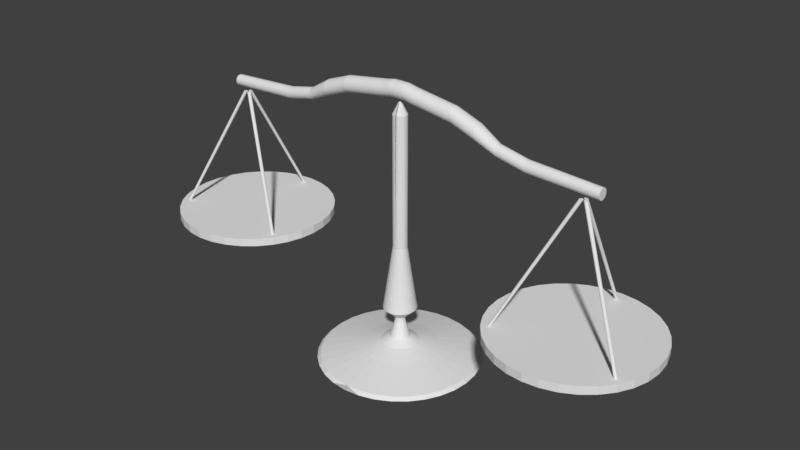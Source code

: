 # Source: balanceScale_pretty3.blend  (saved by Blender 2.78.0; exported with 4.5.12 LTS)
import bpy
from mathutils import Matrix  # noqa: F401  (used for matrix-valued properties, if any)

bpy.ops.wm.read_factory_settings(use_empty=True)
scene = bpy.context.scene
scene.name = 'Scene'

# ---- collections
col_collection_1 = bpy.data.collections.new('Collection 1'); scene.collection.children.link(col_collection_1)

# ---- world
world_world = bpy.data.worlds.new('World'); scene.world = world_world
world_world.color = (0.05088, 0.05088, 0.05088)
world_world.use_sun_shadow = False
world_world.sun_shadow_jitter_overblur = 0.0
world_world.cycles.sampling_method = 'MANUAL'

# ---- meshes
me_cylinder_010 = bpy.data.meshes.new('Cylinder.010')
me_cylinder_010.from_pydata([(-38.02, -21.55, -1.0), (-1.396, 0.4003, 1.136), (-37.82, -21.56, -1.0), (-1.156, 0.3767, 1.136), (-37.64, -21.62, -1.0), (-0.9259, 0.3068, 1.136), (-37.46, -21.71, -1.0), (-0.7136, 0.1933, 1.136), (-37.31, -21.84, -1.0), (-0.5275, 0.04059, 1.136), (-37.19, -21.99, -1.0), (-0.3748, -0.1455, 1.136), (-37.09, -22.16, -1.0), (-0.2613, -0.3578, 1.136), (-37.04, -22.35, -1.0), (-0.1914, -0.5882, 1.136), (-37.02, -22.55, -1.0), (-0.1678, -0.8278, 1.136), (-37.04, -22.74, -1.0), (-0.1914, -1.067, 1.136), (-37.09, -22.93, -1.0), (-0.2613, -1.298, 1.136), (-37.19, -23.1, -1.0), (-0.3748, -1.51, 1.136), (-37.31, -23.25, -1.0), (-0.5275, -1.696, 1.136), (-37.46, -23.38, -1.0), (-0.7136, -1.849, 1.136), (-37.64, -23.47, -1.0), (-0.9259, -1.962, 1.136), (-37.82, -23.53, -1.0), (-1.156, -2.032, 1.136), (-38.02, -23.55, -1.0), (-1.396, -2.056, 1.136), (-38.21, -23.53, -1.0), (-1.635, -2.032, 1.136), (-38.4, -23.47, -1.0), (-1.866, -1.962, 1.136), (-38.57, -23.38, -1.0), (-2.078, -1.849, 1.136), (-38.73, -23.25, -1.0), (-2.264, -1.696, 1.136), (-38.85, -23.1, -1.0), (-2.417, -1.51, 1.136), (-38.94, -22.93, -1.0), (-2.53, -1.298, 1.136), (-39.0, -22.74, -1.0), (-2.6, -1.067, 1.136), (-39.02, -22.55, -1.0), (-2.624, -0.8278, 1.136), (-39.0, -22.35, -1.0), (-2.6, -0.5882, 1.136), (-38.94, -22.16, -1.0), (-2.53, -0.3578, 1.136), (-38.85, -21.99, -1.0), (-2.417, -0.1455, 1.136), (-38.73, -21.84, -1.0), (-2.264, 0.04059, 1.136), (-38.57, -21.71, -1.0), (-2.078, 0.1933, 1.136), (-38.4, -21.62, -1.0), (-1.866, 0.3068, 1.136), (-38.21, -21.56, -1.0), (-1.635, 0.3767, 1.136), (38.34, -21.55, -1.0), (1.408, 0.3547, 1.136), (38.53, -21.56, -1.0), (1.638, 0.332, 1.136), (38.72, -21.62, -1.0), (1.86, 0.2647, 1.136), (38.89, -21.71, -1.0), (2.065, 0.1554, 1.136), (39.05, -21.84, -1.0), (2.244, 0.008367, 1.136), (39.17, -21.99, -1.0), (2.391, -0.1708, 1.136), (39.26, -22.16, -1.0), (2.5, -0.3753, 1.136), (39.32, -22.35, -1.0), (2.567, -0.5971, 1.136), (39.34, -22.55, -1.0), (2.59, -0.8278, 1.136), (39.32, -22.74, -1.0), (2.567, -1.058, 1.136), (39.26, -22.93, -1.0), (2.5, -1.28, 1.136), (39.17, -23.1, -1.0), (2.391, -1.485, 1.136), (39.05, -23.25, -1.0), (2.244, -1.664, 1.136), (38.89, -23.38, -1.0), (2.065, -1.811, 1.136), (38.72, -23.47, -1.0), (1.86, -1.92, 1.136), (38.53, -23.53, -1.0), (1.638, -1.988, 1.136), (38.34, -23.55, -1.0), (1.408, -2.01, 1.136), (38.14, -23.53, -1.0), (1.177, -1.988, 1.136), (37.96, -23.47, -1.0), (0.9551, -1.92, 1.136), (37.78, -23.38, -1.0), (0.7507, -1.811, 1.136), (37.63, -23.25, -1.0), (0.5715, -1.664, 1.136), (37.51, -23.1, -1.0), (0.4244, -1.485, 1.136), (37.41, -22.93, -1.0), (0.3151, -1.28, 1.136), (37.36, -22.74, -1.0), (0.2478, -1.058, 1.136), (37.34, -22.55, -1.0), (0.2251, -0.8278, 1.136), (37.36, -22.35, -1.0), (0.2479, -0.5971, 1.136), (37.41, -22.16, -1.0), (0.3151, -0.3753, 1.136), (37.51, -21.99, -1.0), (0.4244, -0.1708, 1.136), (37.63, -21.84, -1.0), (0.5715, 0.00837, 1.136), (37.78, -21.71, -1.0), (0.7507, 0.1554, 1.136), (37.96, -21.62, -1.0), (0.9551, 0.2647, 1.136), (38.14, -21.56, -1.0), (1.177, 0.332, 1.136), (-0.3205, 46.09, -1.0), (-0.0118, 2.771, 1.136), (-0.1254, 46.07, -1.0), (0.2057, 2.749, 1.136), (0.06221, 46.01, -1.0), (0.4149, 2.686, 1.136), (0.2351, 45.92, -1.0), (0.6077, 2.583, 1.136), (0.3866, 45.8, -1.0), (0.7767, 2.444, 1.136), (0.511, 45.65, -1.0), (0.9154, 2.275, 1.136), (0.6034, 45.47, -1.0), (1.018, 2.082, 1.136), (0.6603, 45.29, -1.0), (1.082, 1.873, 1.136), (0.6795, 45.09, -1.0), (1.103, 1.656, 1.136), (0.6603, 44.9, -1.0), (1.082, 1.438, 1.136), (0.6034, 44.71, -1.0), (1.018, 1.229, 1.136), (0.511, 44.54, -1.0), (0.9154, 1.036, 1.136), (0.3866, 44.38, -1.0), (0.7767, 0.8671, 1.136), (0.2351, 44.26, -1.0), (0.6077, 0.7284, 1.136), (0.06221, 44.17, -1.0), (0.4149, 0.6253, 1.136), (-0.1254, 44.11, -1.0), (0.2057, 0.5619, 1.136), (-0.3205, 44.09, -1.0), (-0.0118, 0.5405, 1.136), (-0.5156, 44.11, -1.0), (-0.2293, 0.5619, 1.136), (-0.7032, 44.17, -1.0), (-0.4385, 0.6253, 1.136), (-0.876, 44.26, -1.0), (-0.6313, 0.7284, 1.136), (-1.028, 44.38, -1.0), (-0.8003, 0.8671, 1.136), (-1.152, 44.54, -1.0), (-0.9389, 1.036, 1.136), (-1.244, 44.71, -1.0), (-1.042, 1.229, 1.136), (-1.301, 44.9, -1.0), (-1.105, 1.438, 1.136), (-1.32, 45.09, -1.0), (-1.127, 1.656, 1.136), (-1.301, 45.29, -1.0), (-1.105, 1.873, 1.136), (-1.244, 45.47, -1.0), (-1.042, 2.082, 1.136), (-1.152, 45.65, -1.0), (-0.9389, 2.275, 1.136), (-1.028, 45.8, -1.0), (-0.8003, 2.444, 1.136), (-0.876, 45.92, -1.0), (-0.6313, 2.583, 1.136), (-0.7032, 46.01, -1.0), (-0.4385, 2.686, 1.136), (-0.5156, 46.07, -1.0), (-0.2293, 2.749, 1.136)], [], [(0, 1, 3, 2), (2, 3, 5, 4), (4, 5, 7, 6), (6, 7, 9, 8), (8, 9, 11, 10), (10, 11, 13, 12), (12, 13, 15, 14), (14, 15, 17, 16), (16, 17, 19, 18), (18, 19, 21, 20), (20, 21, 23, 22), (22, 23, 25, 24), (24, 25, 27, 26), (26, 27, 29, 28), (28, 29, 31, 30), (30, 31, 33, 32), (32, 33, 35, 34), (34, 35, 37, 36), (36, 37, 39, 38), (38, 39, 41, 40), (40, 41, 43, 42), (42, 43, 45, 44), (44, 45, 47, 46), (46, 47, 49, 48), (48, 49, 51, 50), (50, 51, 53, 52), (52, 53, 55, 54), (54, 55, 57, 56), (56, 57, 59, 58), (58, 59, 61, 60), (3, 1, 63, 61, 59, 57, 55, 53, 51, 49, 47, 45, 43, 41, 39, 37, 35, 33, 31, 29, 27, 25, 23, 21, 19, 17, 15, 13, 11, 9, 7, 5), (60, 61, 63, 62), (62, 63, 1, 0), (0, 2, 4, 6, 8, 10, 12, 14, 16, 18, 20, 22, 24, 26, 28, 30, 32, 34, 36, 38, 40, 42, 44, 46, 48, 50, 52, 54, 56, 58, 60, 62), (64, 65, 67, 66), (66, 67, 69, 68), (68, 69, 71, 70), (70, 71, 73, 72), (72, 73, 75, 74), (74, 75, 77, 76), (76, 77, 79, 78), (78, 79, 81, 80), (80, 81, 83, 82), (82, 83, 85, 84), (84, 85, 87, 86), (86, 87, 89, 88), (88, 89, 91, 90), (90, 91, 93, 92), (92, 93, 95, 94), (94, 95, 97, 96), (96, 97, 99, 98), (98, 99, 101, 100), (100, 101, 103, 102), (102, 103, 105, 104), (104, 105, 107, 106), (106, 107, 109, 108), (108, 109, 111, 110), (110, 111, 113, 112), (112, 113, 115, 114), (114, 115, 117, 116), (116, 117, 119, 118), (118, 119, 121, 120), (120, 121, 123, 122), (122, 123, 125, 124), (67, 65, 127, 125, 123, 121, 119, 117, 115, 113, 111, 109, 107, 105, 103, 101, 99, 97, 95, 93, 91, 89, 87, 85, 83, 81, 79, 77, 75, 73, 71, 69), (124, 125, 127, 126), (126, 127, 65, 64), (64, 66, 68, 70, 72, 74, 76, 78, 80, 82, 84, 86, 88, 90, 92, 94, 96, 98, 100, 102, 104, 106, 108, 110, 112, 114, 116, 118, 120, 122, 124, 126), (128, 129, 131, 130), (130, 131, 133, 132), (132, 133, 135, 134), (134, 135, 137, 136), (136, 137, 139, 138), (138, 139, 141, 140), (140, 141, 143, 142), (142, 143, 145, 144), (144, 145, 147, 146), (146, 147, 149, 148), (148, 149, 151, 150), (150, 151, 153, 152), (152, 153, 155, 154), (154, 155, 157, 156), (156, 157, 159, 158), (158, 159, 161, 160), (160, 161, 163, 162), (162, 163, 165, 164), (164, 165, 167, 166), (166, 167, 169, 168), (168, 169, 171, 170), (170, 171, 173, 172), (172, 173, 175, 174), (174, 175, 177, 176), (176, 177, 179, 178), (178, 179, 181, 180), (180, 181, 183, 182), (182, 183, 185, 184), (184, 185, 187, 186), (186, 187, 189, 188), (131, 129, 191, 189, 187, 185, 183, 181, 179, 177, 175, 173, 171, 169, 167, 165, 163, 161, 159, 157, 155, 153, 151, 149, 147, 145, 143, 141, 139, 137, 135, 133), (188, 189, 191, 190), (190, 191, 129, 128), (128, 130, 132, 134, 136, 138, 140, 142, 144, 146, 148, 150, 152, 154, 156, 158, 160, 162, 164, 166, 168, 170, 172, 174, 176, 178, 180, 182, 184, 186, 188, 190)])
me_cylinder_010.use_remesh_preserve_volume = False
me_cylinder_010.use_remesh_preserve_attributes = False
me_cylinder_010.use_mirror_vertex_groups = False
me_cylinder_010.update()
me_cylinder_011 = bpy.data.meshes.new('Cylinder.011')
me_cylinder_011.from_pydata([(0.0, 1.0, -1.0), (0.0, 1.0, 1.0), (0.1951, 0.9808, -1.0), (0.1951, 0.9808, 1.0), (0.3827, 0.9239, -1.0), (0.3827, 0.9239, 1.0), (0.5556, 0.8315, -1.0), (0.5556, 0.8315, 1.0), (0.7071, 0.7071, -1.0), (0.7071, 0.7071, 1.0), (0.8315, 0.5556, -1.0), (0.8315, 0.5556, 1.0), (0.9239, 0.3827, -1.0), (0.9239, 0.3827, 1.0), (0.9808, 0.1951, -1.0), (0.9808, 0.1951, 1.0), (1.0, 7.55e-08, -1.0), (1.0, 7.55e-08, 1.0), (0.9808, -0.1951, -1.0), (0.9808, -0.1951, 1.0), (0.9239, -0.3827, -1.0), (0.9239, -0.3827, 1.0), (0.8315, -0.5556, -1.0), (0.8315, -0.5556, 1.0), (0.7071, -0.7071, -1.0), (0.7071, -0.7071, 1.0), (0.5556, -0.8315, -1.0), (0.5556, -0.8315, 1.0), (0.3827, -0.9239, -1.0), (0.3827, -0.9239, 1.0), (0.1951, -0.9808, -1.0), (0.1951, -0.9808, 1.0), (-3.258e-07, -1.0, -1.0), (-3.258e-07, -1.0, 1.0), (-0.1951, -0.9808, -1.0), (-0.1951, -0.9808, 1.0), (-0.3827, -0.9239, -1.0), (-0.3827, -0.9239, 1.0), (-0.5556, -0.8315, -1.0), (-0.5556, -0.8315, 1.0), (-0.7071, -0.7071, -1.0), (-0.7071, -0.7071, 1.0), (-0.8315, -0.5556, -1.0), (-0.8315, -0.5556, 1.0), (-0.9239, -0.3827, -1.0), (-0.9239, -0.3827, 1.0), (-0.9808, -0.1951, -1.0), (-0.9808, -0.1951, 1.0), (-1.0, 9.656e-07, -1.0), (-1.0, 9.656e-07, 1.0), (-0.9808, 0.1951, -1.0), (-0.9808, 0.1951, 1.0), (-0.9239, 0.3827, -1.0), (-0.9239, 0.3827, 1.0), (-0.8315, 0.5556, -1.0), (-0.8315, 0.5556, 1.0), (-0.7071, 0.7071, -1.0), (-0.7071, 0.7071, 1.0), (-0.5556, 0.8315, -1.0), (-0.5556, 0.8315, 1.0), (-0.3827, 0.9239, -1.0), (-0.3827, 0.9239, 1.0), (-0.1951, 0.9808, -1.0), (-0.1951, 0.9808, 1.0)], [], [(0, 1, 3, 2), (2, 3, 5, 4), (4, 5, 7, 6), (6, 7, 9, 8), (8, 9, 11, 10), (10, 11, 13, 12), (12, 13, 15, 14), (14, 15, 17, 16), (16, 17, 19, 18), (18, 19, 21, 20), (20, 21, 23, 22), (22, 23, 25, 24), (24, 25, 27, 26), (26, 27, 29, 28), (28, 29, 31, 30), (30, 31, 33, 32), (32, 33, 35, 34), (34, 35, 37, 36), (36, 37, 39, 38), (38, 39, 41, 40), (40, 41, 43, 42), (42, 43, 45, 44), (44, 45, 47, 46), (46, 47, 49, 48), (48, 49, 51, 50), (50, 51, 53, 52), (52, 53, 55, 54), (54, 55, 57, 56), (56, 57, 59, 58), (58, 59, 61, 60), (3, 1, 63, 61, 59, 57, 55, 53, 51, 49, 47, 45, 43, 41, 39, 37, 35, 33, 31, 29, 27, 25, 23, 21, 19, 17, 15, 13, 11, 9, 7, 5), (60, 61, 63, 62), (62, 63, 1, 0), (0, 2, 4, 6, 8, 10, 12, 14, 16, 18, 20, 22, 24, 26, 28, 30, 32, 34, 36, 38, 40, 42, 44, 46, 48, 50, 52, 54, 56, 58, 60, 62)])
me_cylinder_011.use_remesh_preserve_volume = False
me_cylinder_011.use_remesh_preserve_attributes = False
me_cylinder_011.use_mirror_vertex_groups = False
me_cylinder_011.update()
me_cylinder_007 = bpy.data.meshes.new('Cylinder.007')
me_cylinder_007.from_pydata([(-38.02, -21.55, -1.0), (-1.396, 0.4003, 1.136), (-37.82, -21.56, -1.0), (-1.156, 0.3767, 1.136), (-37.64, -21.62, -1.0), (-0.9259, 0.3068, 1.136), (-37.46, -21.71, -1.0), (-0.7136, 0.1933, 1.136), (-37.31, -21.84, -1.0), (-0.5275, 0.04059, 1.136), (-37.19, -21.99, -1.0), (-0.3748, -0.1455, 1.136), (-37.09, -22.16, -1.0), (-0.2613, -0.3578, 1.136), (-37.04, -22.35, -1.0), (-0.1914, -0.5882, 1.136), (-37.02, -22.55, -1.0), (-0.1678, -0.8278, 1.136), (-37.04, -22.74, -1.0), (-0.1914, -1.067, 1.136), (-37.09, -22.93, -1.0), (-0.2613, -1.298, 1.136), (-37.19, -23.1, -1.0), (-0.3748, -1.51, 1.136), (-37.31, -23.25, -1.0), (-0.5275, -1.696, 1.136), (-37.46, -23.38, -1.0), (-0.7136, -1.849, 1.136), (-37.64, -23.47, -1.0), (-0.9259, -1.962, 1.136), (-37.82, -23.53, -1.0), (-1.156, -2.032, 1.136), (-38.02, -23.55, -1.0), (-1.396, -2.056, 1.136), (-38.21, -23.53, -1.0), (-1.635, -2.032, 1.136), (-38.4, -23.47, -1.0), (-1.866, -1.962, 1.136), (-38.57, -23.38, -1.0), (-2.078, -1.849, 1.136), (-38.73, -23.25, -1.0), (-2.264, -1.696, 1.136), (-38.85, -23.1, -1.0), (-2.417, -1.51, 1.136), (-38.94, -22.93, -1.0), (-2.53, -1.298, 1.136), (-39.0, -22.74, -1.0), (-2.6, -1.067, 1.136), (-39.02, -22.55, -1.0), (-2.624, -0.8278, 1.136), (-39.0, -22.35, -1.0), (-2.6, -0.5882, 1.136), (-38.94, -22.16, -1.0), (-2.53, -0.3578, 1.136), (-38.85, -21.99, -1.0), (-2.417, -0.1455, 1.136), (-38.73, -21.84, -1.0), (-2.264, 0.04059, 1.136), (-38.57, -21.71, -1.0), (-2.078, 0.1933, 1.136), (-38.4, -21.62, -1.0), (-1.866, 0.3068, 1.136), (-38.21, -21.56, -1.0), (-1.635, 0.3767, 1.136), (38.34, -21.55, -1.0), (1.408, 0.3547, 1.136), (38.53, -21.56, -1.0), (1.638, 0.332, 1.136), (38.72, -21.62, -1.0), (1.86, 0.2647, 1.136), (38.89, -21.71, -1.0), (2.065, 0.1554, 1.136), (39.05, -21.84, -1.0), (2.244, 0.008367, 1.136), (39.17, -21.99, -1.0), (2.391, -0.1708, 1.136), (39.26, -22.16, -1.0), (2.5, -0.3753, 1.136), (39.32, -22.35, -1.0), (2.567, -0.5971, 1.136), (39.34, -22.55, -1.0), (2.59, -0.8278, 1.136), (39.32, -22.74, -1.0), (2.567, -1.058, 1.136), (39.26, -22.93, -1.0), (2.5, -1.28, 1.136), (39.17, -23.1, -1.0), (2.391, -1.485, 1.136), (39.05, -23.25, -1.0), (2.244, -1.664, 1.136), (38.89, -23.38, -1.0), (2.065, -1.811, 1.136), (38.72, -23.47, -1.0), (1.86, -1.92, 1.136), (38.53, -23.53, -1.0), (1.638, -1.988, 1.136), (38.34, -23.55, -1.0), (1.408, -2.01, 1.136), (38.14, -23.53, -1.0), (1.177, -1.988, 1.136), (37.96, -23.47, -1.0), (0.9551, -1.92, 1.136), (37.78, -23.38, -1.0), (0.7507, -1.811, 1.136), (37.63, -23.25, -1.0), (0.5715, -1.664, 1.136), (37.51, -23.1, -1.0), (0.4244, -1.485, 1.136), (37.41, -22.93, -1.0), (0.3151, -1.28, 1.136), (37.36, -22.74, -1.0), (0.2478, -1.058, 1.136), (37.34, -22.55, -1.0), (0.2251, -0.8278, 1.136), (37.36, -22.35, -1.0), (0.2479, -0.5971, 1.136), (37.41, -22.16, -1.0), (0.3151, -0.3753, 1.136), (37.51, -21.99, -1.0), (0.4244, -0.1708, 1.136), (37.63, -21.84, -1.0), (0.5715, 0.00837, 1.136), (37.78, -21.71, -1.0), (0.7507, 0.1554, 1.136), (37.96, -21.62, -1.0), (0.9551, 0.2647, 1.136), (38.14, -21.56, -1.0), (1.177, 0.332, 1.136), (-0.3205, 46.09, -1.0), (-0.0118, 2.771, 1.136), (-0.1254, 46.07, -1.0), (0.2057, 2.749, 1.136), (0.06221, 46.01, -1.0), (0.4149, 2.686, 1.136), (0.2351, 45.92, -1.0), (0.6077, 2.583, 1.136), (0.3866, 45.8, -1.0), (0.7767, 2.444, 1.136), (0.511, 45.65, -1.0), (0.9154, 2.275, 1.136), (0.6034, 45.47, -1.0), (1.018, 2.082, 1.136), (0.6603, 45.29, -1.0), (1.082, 1.873, 1.136), (0.6795, 45.09, -1.0), (1.103, 1.656, 1.136), (0.6603, 44.9, -1.0), (1.082, 1.438, 1.136), (0.6034, 44.71, -1.0), (1.018, 1.229, 1.136), (0.511, 44.54, -1.0), (0.9154, 1.036, 1.136), (0.3866, 44.38, -1.0), (0.7767, 0.8671, 1.136), (0.2351, 44.26, -1.0), (0.6077, 0.7284, 1.136), (0.06221, 44.17, -1.0), (0.4149, 0.6253, 1.136), (-0.1254, 44.11, -1.0), (0.2057, 0.5619, 1.136), (-0.3205, 44.09, -1.0), (-0.0118, 0.5405, 1.136), (-0.5156, 44.11, -1.0), (-0.2293, 0.5619, 1.136), (-0.7032, 44.17, -1.0), (-0.4385, 0.6253, 1.136), (-0.876, 44.26, -1.0), (-0.6313, 0.7284, 1.136), (-1.028, 44.38, -1.0), (-0.8003, 0.8671, 1.136), (-1.152, 44.54, -1.0), (-0.9389, 1.036, 1.136), (-1.244, 44.71, -1.0), (-1.042, 1.229, 1.136), (-1.301, 44.9, -1.0), (-1.105, 1.438, 1.136), (-1.32, 45.09, -1.0), (-1.127, 1.656, 1.136), (-1.301, 45.29, -1.0), (-1.105, 1.873, 1.136), (-1.244, 45.47, -1.0), (-1.042, 2.082, 1.136), (-1.152, 45.65, -1.0), (-0.9389, 2.275, 1.136), (-1.028, 45.8, -1.0), (-0.8003, 2.444, 1.136), (-0.876, 45.92, -1.0), (-0.6313, 2.583, 1.136), (-0.7032, 46.01, -1.0), (-0.4385, 2.686, 1.136), (-0.5156, 46.07, -1.0), (-0.2293, 2.749, 1.136)], [], [(0, 1, 3, 2), (2, 3, 5, 4), (4, 5, 7, 6), (6, 7, 9, 8), (8, 9, 11, 10), (10, 11, 13, 12), (12, 13, 15, 14), (14, 15, 17, 16), (16, 17, 19, 18), (18, 19, 21, 20), (20, 21, 23, 22), (22, 23, 25, 24), (24, 25, 27, 26), (26, 27, 29, 28), (28, 29, 31, 30), (30, 31, 33, 32), (32, 33, 35, 34), (34, 35, 37, 36), (36, 37, 39, 38), (38, 39, 41, 40), (40, 41, 43, 42), (42, 43, 45, 44), (44, 45, 47, 46), (46, 47, 49, 48), (48, 49, 51, 50), (50, 51, 53, 52), (52, 53, 55, 54), (54, 55, 57, 56), (56, 57, 59, 58), (58, 59, 61, 60), (3, 1, 63, 61, 59, 57, 55, 53, 51, 49, 47, 45, 43, 41, 39, 37, 35, 33, 31, 29, 27, 25, 23, 21, 19, 17, 15, 13, 11, 9, 7, 5), (60, 61, 63, 62), (62, 63, 1, 0), (0, 2, 4, 6, 8, 10, 12, 14, 16, 18, 20, 22, 24, 26, 28, 30, 32, 34, 36, 38, 40, 42, 44, 46, 48, 50, 52, 54, 56, 58, 60, 62), (64, 65, 67, 66), (66, 67, 69, 68), (68, 69, 71, 70), (70, 71, 73, 72), (72, 73, 75, 74), (74, 75, 77, 76), (76, 77, 79, 78), (78, 79, 81, 80), (80, 81, 83, 82), (82, 83, 85, 84), (84, 85, 87, 86), (86, 87, 89, 88), (88, 89, 91, 90), (90, 91, 93, 92), (92, 93, 95, 94), (94, 95, 97, 96), (96, 97, 99, 98), (98, 99, 101, 100), (100, 101, 103, 102), (102, 103, 105, 104), (104, 105, 107, 106), (106, 107, 109, 108), (108, 109, 111, 110), (110, 111, 113, 112), (112, 113, 115, 114), (114, 115, 117, 116), (116, 117, 119, 118), (118, 119, 121, 120), (120, 121, 123, 122), (122, 123, 125, 124), (67, 65, 127, 125, 123, 121, 119, 117, 115, 113, 111, 109, 107, 105, 103, 101, 99, 97, 95, 93, 91, 89, 87, 85, 83, 81, 79, 77, 75, 73, 71, 69), (124, 125, 127, 126), (126, 127, 65, 64), (64, 66, 68, 70, 72, 74, 76, 78, 80, 82, 84, 86, 88, 90, 92, 94, 96, 98, 100, 102, 104, 106, 108, 110, 112, 114, 116, 118, 120, 122, 124, 126), (128, 129, 131, 130), (130, 131, 133, 132), (132, 133, 135, 134), (134, 135, 137, 136), (136, 137, 139, 138), (138, 139, 141, 140), (140, 141, 143, 142), (142, 143, 145, 144), (144, 145, 147, 146), (146, 147, 149, 148), (148, 149, 151, 150), (150, 151, 153, 152), (152, 153, 155, 154), (154, 155, 157, 156), (156, 157, 159, 158), (158, 159, 161, 160), (160, 161, 163, 162), (162, 163, 165, 164), (164, 165, 167, 166), (166, 167, 169, 168), (168, 169, 171, 170), (170, 171, 173, 172), (172, 173, 175, 174), (174, 175, 177, 176), (176, 177, 179, 178), (178, 179, 181, 180), (180, 181, 183, 182), (182, 183, 185, 184), (184, 185, 187, 186), (186, 187, 189, 188), (131, 129, 191, 189, 187, 185, 183, 181, 179, 177, 175, 173, 171, 169, 167, 165, 163, 161, 159, 157, 155, 153, 151, 149, 147, 145, 143, 141, 139, 137, 135, 133), (188, 189, 191, 190), (190, 191, 129, 128), (128, 130, 132, 134, 136, 138, 140, 142, 144, 146, 148, 150, 152, 154, 156, 158, 160, 162, 164, 166, 168, 170, 172, 174, 176, 178, 180, 182, 184, 186, 188, 190)])
me_cylinder_007.use_remesh_preserve_volume = False
me_cylinder_007.use_remesh_preserve_attributes = False
me_cylinder_007.use_mirror_vertex_groups = False
me_cylinder_007.update()
me_cylinder_009 = bpy.data.meshes.new('Cylinder.009')
me_cylinder_009.from_pydata([(0.0, 1.0, -1.0), (0.0, 1.0, 1.0), (0.1951, 0.9808, -1.0), (0.1951, 0.9808, 1.0), (0.3827, 0.9239, -1.0), (0.3827, 0.9239, 1.0), (0.5556, 0.8315, -1.0), (0.5556, 0.8315, 1.0), (0.7071, 0.7071, -1.0), (0.7071, 0.7071, 1.0), (0.8315, 0.5556, -1.0), (0.8315, 0.5556, 1.0), (0.9239, 0.3827, -1.0), (0.9239, 0.3827, 1.0), (0.9808, 0.1951, -1.0), (0.9808, 0.1951, 1.0), (1.0, 7.55e-08, -1.0), (1.0, 7.55e-08, 1.0), (0.9808, -0.1951, -1.0), (0.9808, -0.1951, 1.0), (0.9239, -0.3827, -1.0), (0.9239, -0.3827, 1.0), (0.8315, -0.5556, -1.0), (0.8315, -0.5556, 1.0), (0.7071, -0.7071, -1.0), (0.7071, -0.7071, 1.0), (0.5556, -0.8315, -1.0), (0.5556, -0.8315, 1.0), (0.3827, -0.9239, -1.0), (0.3827, -0.9239, 1.0), (0.1951, -0.9808, -1.0), (0.1951, -0.9808, 1.0), (-3.258e-07, -1.0, -1.0), (-3.258e-07, -1.0, 1.0), (-0.1951, -0.9808, -1.0), (-0.1951, -0.9808, 1.0), (-0.3827, -0.9239, -1.0), (-0.3827, -0.9239, 1.0), (-0.5556, -0.8315, -1.0), (-0.5556, -0.8315, 1.0), (-0.7071, -0.7071, -1.0), (-0.7071, -0.7071, 1.0), (-0.8315, -0.5556, -1.0), (-0.8315, -0.5556, 1.0), (-0.9239, -0.3827, -1.0), (-0.9239, -0.3827, 1.0), (-0.9808, -0.1951, -1.0), (-0.9808, -0.1951, 1.0), (-1.0, 9.656e-07, -1.0), (-1.0, 9.656e-07, 1.0), (-0.9808, 0.1951, -1.0), (-0.9808, 0.1951, 1.0), (-0.9239, 0.3827, -1.0), (-0.9239, 0.3827, 1.0), (-0.8315, 0.5556, -1.0), (-0.8315, 0.5556, 1.0), (-0.7071, 0.7071, -1.0), (-0.7071, 0.7071, 1.0), (-0.5556, 0.8315, -1.0), (-0.5556, 0.8315, 1.0), (-0.3827, 0.9239, -1.0), (-0.3827, 0.9239, 1.0), (-0.1951, 0.9808, -1.0), (-0.1951, 0.9808, 1.0)], [], [(0, 1, 3, 2), (2, 3, 5, 4), (4, 5, 7, 6), (6, 7, 9, 8), (8, 9, 11, 10), (10, 11, 13, 12), (12, 13, 15, 14), (14, 15, 17, 16), (16, 17, 19, 18), (18, 19, 21, 20), (20, 21, 23, 22), (22, 23, 25, 24), (24, 25, 27, 26), (26, 27, 29, 28), (28, 29, 31, 30), (30, 31, 33, 32), (32, 33, 35, 34), (34, 35, 37, 36), (36, 37, 39, 38), (38, 39, 41, 40), (40, 41, 43, 42), (42, 43, 45, 44), (44, 45, 47, 46), (46, 47, 49, 48), (48, 49, 51, 50), (50, 51, 53, 52), (52, 53, 55, 54), (54, 55, 57, 56), (56, 57, 59, 58), (58, 59, 61, 60), (3, 1, 63, 61, 59, 57, 55, 53, 51, 49, 47, 45, 43, 41, 39, 37, 35, 33, 31, 29, 27, 25, 23, 21, 19, 17, 15, 13, 11, 9, 7, 5), (60, 61, 63, 62), (62, 63, 1, 0), (0, 2, 4, 6, 8, 10, 12, 14, 16, 18, 20, 22, 24, 26, 28, 30, 32, 34, 36, 38, 40, 42, 44, 46, 48, 50, 52, 54, 56, 58, 60, 62)])
me_cylinder_009.use_remesh_preserve_volume = False
me_cylinder_009.use_remesh_preserve_attributes = False
me_cylinder_009.use_mirror_vertex_groups = False
me_cylinder_009.update()
me_cone = bpy.data.meshes.new('Cone')
me_cone.from_pydata([(0.0, 1.0, -1.0), (0.1951, 0.9808, -1.0), (0.3827, 0.9239, -1.0), (0.5556, 0.8315, -1.0), (0.7071, 0.7071, -1.0), (0.8315, 0.5556, -1.0), (0.9239, 0.3827, -1.0), (0.9808, 0.1951, -1.0), (1.0, 7.55e-08, -1.0), (0.0, 0.0, 1.0), (0.9808, -0.1951, -1.0), (0.9239, -0.3827, -1.0), (0.8315, -0.5556, -1.0), (0.7071, -0.7071, -1.0), (0.5556, -0.8315, -1.0), (0.3827, -0.9239, -1.0), (0.1951, -0.9808, -1.0), (-3.258e-07, -1.0, -1.0)], [], [(0, 9, 1), (1, 9, 2), (2, 9, 3), (3, 9, 4), (4, 9, 5), (5, 9, 6), (6, 9, 7), (7, 9, 8), (8, 9, 10), (10, 9, 11), (11, 9, 12), (12, 9, 13), (13, 9, 14), (14, 9, 15), (15, 9, 16), (16, 9, 17), (0, 1, 2, 3, 4, 5, 6, 7, 8, 10, 11, 12, 13, 14, 15, 16, 17, 9)])
me_cone.use_remesh_preserve_volume = False
me_cone.use_remesh_preserve_attributes = False
me_cone.use_mirror_vertex_groups = False
me_cone.update()
me_cylinder_001 = bpy.data.meshes.new('Cylinder.001')
me_cylinder_001.from_pydata([(-0.0005574, 0.8464, -0.1026), (0.001227, 0.07259, 1.466), (0.1646, 0.8301, -0.1026), (0.01539, 0.07119, 1.466), (0.3233, 0.782, -0.1026), (0.029, 0.06706, 1.466), (0.4697, 0.7037, -0.1026), (0.04155, 0.06035, 1.466), (0.5979, 0.5985, -0.1026), (0.05255, 0.05133, 1.466), (0.7032, 0.4702, -0.1026), (0.06158, 0.04033, 1.466), (0.7814, 0.3239, -0.1026), (0.06829, 0.02778, 1.466), (0.8296, 0.1651, -0.1026), (0.07242, 0.01416, 1.466), (0.8458, 1.071e-07, -0.1026), (0.07381, 5.571e-08, 1.466), (0.8296, -0.1651, -0.1026), (0.07242, -0.01416, 1.466), (0.7814, -0.3239, -0.1026), (0.06829, -0.02778, 1.466), (0.7032, -0.4702, -0.1026), (0.06158, -0.04033, 1.466), (0.5979, -0.5985, -0.1026), (0.05255, -0.05133, 1.466), (0.4697, -0.7037, -0.1026), (0.04155, -0.06035, 1.466), (0.3233, -0.782, -0.1026), (0.029, -0.06706, 1.466), (0.1646, -0.8301, -0.1026), (0.01539, -0.07119, 1.466), (-0.0005579, -0.8464, -0.1026), (0.001227, -0.07259, 1.466), (0.001227, 0.07259, 0.6389), (0.01539, 0.07119, 0.6389), (0.029, 0.06706, 0.6389), (0.04155, 0.06035, 0.6389), (0.05255, 0.05133, 0.6389), (0.06158, 0.04033, 0.6389), (0.06829, 0.02778, 0.6389), (0.07242, 0.01416, 0.6389), (0.07381, 5.571e-08, 0.6389), (0.07242, -0.01416, 0.6389), (0.06829, -0.02778, 0.6389), (0.06158, -0.04033, 0.6389), (0.05255, -0.05133, 0.6389), (0.04155, -0.06035, 0.6389), (0.029, -0.06706, 0.6389), (0.01539, -0.07119, 0.6389), (0.001227, -0.07259, 0.6389), (0.01048, 0.05291, 0.1369), (0.0206, 0.04984, 0.1369), (0.02993, 0.04486, 0.1369), (0.0381, 0.03815, 0.1369), (0.04481, 0.02997, 0.1369), (0.0498, 0.02064, 0.1369), (0.05287, 0.01052, 0.1369), (0.0539, 5.548e-08, 0.1369), (0.05287, -0.01052, 0.1369), (0.0498, -0.02064, 0.1369), (0.04481, -0.02997, 0.1369), (0.0381, -0.03815, 0.1369), (0.02993, -0.04486, 0.1369), (0.0206, -0.04984, 0.1369), (0.01048, -0.05291, 0.1369), (-4.397e-05, -0.05395, 0.1369), (-4.394e-05, 0.05395, 0.1369), (0.0202, 0.1006, 0.03056), (0.03945, 0.09477, 0.03056), (0.05718, 0.08529, 0.03056), (0.07273, 0.07254, 0.03056), (0.08548, 0.05699, 0.03056), (0.09496, 0.03926, 0.03056), (0.1008, 0.02001, 0.03056), (0.1028, 5.809e-08, 0.03056), (0.1008, -0.02001, 0.03056), (0.09496, -0.03926, 0.03056), (0.08548, -0.05699, 0.03056), (0.07273, -0.07254, 0.03056), (0.05718, -0.08529, 0.03056), (0.03945, -0.09477, 0.03056), (0.0202, -0.1006, 0.03056), (0.0001894, -0.1026, 0.03056), (0.0001895, 0.1026, 0.03056), (0.1592, 0.7941, -0.08334), (0.3111, 0.7481, -0.08334), (0.4511, 0.6732, -0.08334), (0.5738, 0.5725, -0.08334), (0.6745, 0.4498, -0.08334), (0.7493, 0.3099, -0.08334), (0.7954, 0.158, -0.08334), (0.8109, 1.068e-07, -0.08334), (0.7954, -0.158, -0.08334), (0.7493, -0.3099, -0.08334), (0.6745, -0.4498, -0.08334), (0.5738, -0.5725, -0.08334), (0.4511, -0.6732, -0.08334), (0.3111, -0.7481, -0.08334), (0.1592, -0.7941, -0.08334), (0.001221, -0.8097, -0.08334), (-0.0001912, 0.8097, -0.08334), (0.0006553, 0.3965, -0.03097), (0.07659, 0.3889, -0.03097), (0.151, 0.3663, -0.03097), (0.2195, 0.3297, -0.03097), (0.2796, 0.2803, -0.03097), (0.3289, 0.2203, -0.03097), (0.3655, 0.1517, -0.03097), (0.3881, 0.07735, -0.03097), (0.3957, 7.923e-08, -0.03097), (0.3881, -0.07735, -0.03097), (0.3655, -0.1517, -0.03097), (0.3289, -0.2203, -0.03097), (0.2796, -0.2803, -0.03097), (0.2195, -0.3297, -0.03097), (0.151, -0.3663, -0.03097), (0.07659, -0.3889, -0.03097), (-0.0007581, -0.3965, -0.03097), (-0.0005801, 0.198, -0.0002051), (0.03804, 0.1942, -0.0002051), (0.07518, 0.1829, -0.0002051), (0.1094, 0.1646, -0.0002051), (0.1394, 0.14, -0.0002051), (0.164, 0.11, -0.0002051), (0.1823, 0.07576, -0.0002051), (0.1936, 0.03862, -0.0002051), (0.1974, 6.697e-08, -0.0002051), (0.1936, -0.03862, -0.0002051), (0.1823, -0.07576, -0.0002051), (0.164, -0.11, -0.0002051), (0.1394, -0.14, -0.0002051), (0.1094, -0.1646, -0.0002051), (0.07518, -0.1829, -0.0002051), (0.03804, -0.1942, -0.0002051), (-0.0005803, -0.198, -0.0002051), (-0.0001924, 0.0543, 0.163), (0.0104, 0.05326, 0.163), (0.02059, 0.05017, 0.163), (0.02998, 0.04515, 0.163), (0.03821, 0.0384, 0.163), (0.04496, 0.03017, 0.163), (0.04998, 0.02078, 0.163), (0.05307, 0.01059, 0.163), (0.05411, 5.548e-08, 0.163), (0.05307, -0.01059, 0.163), (0.04998, -0.02078, 0.163), (0.04496, -0.03017, 0.163), (0.03821, -0.0384, 0.163), (0.02998, -0.04515, 0.163), (0.02059, -0.05017, 0.163), (0.0104, -0.05326, 0.163), (-0.0001924, -0.0543, 0.163), (-0.0004149, 0.1733, 0.2307), (0.03339, 0.17, 0.2307), (0.0659, 0.1601, 0.2307), (0.09586, 0.1441, 0.2307), (0.1221, 0.1225, 0.2307), (0.1437, 0.09628, 0.2307), (0.1597, 0.06632, 0.2307), (0.1696, 0.03381, 0.2307), (0.1729, 6.422e-08, 0.2307), (0.1696, -0.03381, 0.2307), (0.1597, -0.06632, 0.2307), (0.1437, -0.09628, 0.2307), (0.1221, -0.1225, 0.2307), (0.09586, -0.1441, 0.2307), (0.0659, -0.1601, 0.2307), (0.03339, -0.17, 0.2307), (-0.000415, -0.1733, 0.2307)], [], [(34, 1, 3, 35), (35, 3, 5, 36), (36, 5, 7, 37), (37, 7, 9, 38), (38, 9, 11, 39), (39, 11, 13, 40), (40, 13, 15, 41), (41, 15, 17, 42), (42, 17, 19, 43), (43, 19, 21, 44), (44, 21, 23, 45), (45, 23, 25, 46), (46, 25, 27, 47), (47, 27, 29, 48), (48, 29, 31, 49), (49, 31, 33, 50), (34, 50, 33, 31, 29, 27, 25, 23, 21, 19, 17, 15, 13, 11, 9, 7, 5, 3, 1), (153, 169, 50, 34), (168, 49, 50, 169), (167, 48, 49, 168), (166, 47, 48, 167), (165, 46, 47, 166), (164, 45, 46, 165), (163, 44, 45, 164), (162, 43, 44, 163), (161, 42, 43, 162), (160, 41, 42, 161), (159, 40, 41, 160), (158, 39, 40, 159), (157, 38, 39, 158), (156, 37, 38, 157), (155, 36, 37, 156), (154, 35, 36, 155), (153, 34, 35, 154), (84, 67, 51, 68), (68, 51, 52, 69), (69, 52, 53, 70), (70, 53, 54, 71), (71, 54, 55, 72), (72, 55, 56, 73), (73, 56, 57, 74), (74, 57, 58, 75), (75, 58, 59, 76), (76, 59, 60, 77), (77, 60, 61, 78), (78, 61, 62, 79), (79, 62, 63, 80), (80, 63, 64, 81), (81, 64, 65, 82), (82, 65, 66, 83), (84, 83, 66, 67), (119, 135, 83, 84), (134, 82, 83, 135), (133, 81, 82, 134), (132, 80, 81, 133), (131, 79, 80, 132), (130, 78, 79, 131), (129, 77, 78, 130), (128, 76, 77, 129), (127, 75, 76, 128), (126, 74, 75, 127), (125, 73, 74, 126), (124, 72, 73, 125), (123, 71, 72, 124), (122, 70, 71, 123), (121, 69, 70, 122), (120, 68, 69, 121), (119, 84, 68, 120), (0, 101, 85, 2), (2, 85, 86, 4), (4, 86, 87, 6), (6, 87, 88, 8), (8, 88, 89, 10), (10, 89, 90, 12), (12, 90, 91, 14), (14, 91, 92, 16), (16, 92, 93, 18), (18, 93, 94, 20), (20, 94, 95, 22), (22, 95, 96, 24), (24, 96, 97, 26), (26, 97, 98, 28), (28, 98, 99, 30), (30, 99, 100, 32), (0, 2, 4, 6, 8, 10, 12, 14, 16, 18, 20, 22, 24, 26, 28, 30, 32, 100, 101), (101, 102, 103, 85), (85, 103, 104, 86), (86, 104, 105, 87), (87, 105, 106, 88), (88, 106, 107, 89), (89, 107, 108, 90), (90, 108, 109, 91), (91, 109, 110, 92), (92, 110, 111, 93), (93, 111, 112, 94), (94, 112, 113, 95), (95, 113, 114, 96), (96, 114, 115, 97), (97, 115, 116, 98), (98, 116, 117, 99), (99, 117, 118, 100), (101, 100, 118, 102), (102, 119, 120, 103), (103, 120, 121, 104), (104, 121, 122, 105), (105, 122, 123, 106), (106, 123, 124, 107), (107, 124, 125, 108), (108, 125, 126, 109), (109, 126, 127, 110), (110, 127, 128, 111), (111, 128, 129, 112), (112, 129, 130, 113), (113, 130, 131, 114), (114, 131, 132, 115), (115, 132, 133, 116), (116, 133, 134, 117), (117, 134, 135, 118), (102, 118, 135, 119), (67, 136, 137, 51), (51, 137, 138, 52), (52, 138, 139, 53), (53, 139, 140, 54), (54, 140, 141, 55), (55, 141, 142, 56), (56, 142, 143, 57), (57, 143, 144, 58), (58, 144, 145, 59), (59, 145, 146, 60), (60, 146, 147, 61), (61, 147, 148, 62), (62, 148, 149, 63), (63, 149, 150, 64), (64, 150, 151, 65), (65, 151, 152, 66), (67, 66, 152, 136), (136, 153, 154, 137), (137, 154, 155, 138), (138, 155, 156, 139), (139, 156, 157, 140), (140, 157, 158, 141), (141, 158, 159, 142), (142, 159, 160, 143), (143, 160, 161, 144), (144, 161, 162, 145), (145, 162, 163, 146), (146, 163, 164, 147), (147, 164, 165, 148), (148, 165, 166, 149), (149, 166, 167, 150), (150, 167, 168, 151), (151, 168, 169, 152), (136, 152, 169, 153)])
me_cylinder_001.use_remesh_preserve_volume = False
me_cylinder_001.use_remesh_preserve_attributes = False
me_cylinder_001.use_mirror_vertex_groups = False
me_cylinder_001.update()
me_cylinder = bpy.data.meshes.new('Cylinder')
me_cylinder.from_pydata([(0.05009, 1.0, 0.0006969), (4.793, 0.6822, 1.289), (0.2452, 0.9808, 0.0006969), (4.926, 0.6691, 1.289), (0.4328, 0.9239, 0.0006969), (5.054, 0.6302, 1.289), (0.6057, 0.8315, 0.0006969), (5.172, 0.5672, 1.289), (0.7572, 0.7071, 0.0006969), (5.275, 0.4824, 1.289), (0.8816, 0.5556, 0.0006969), (5.36, 0.379, 1.289), (0.974, 0.3827, 0.0006969), (5.423, 0.2611, 1.289), (1.031, 0.1951, 0.0006969), (5.462, 0.1331, 1.289), (1.05, -2.43e-07, 0.0006969), (5.475, -1.628e-07, 1.289), (1.031, -0.1951, 0.0006969), (5.462, -0.1331, 1.289), (0.974, -0.3827, 0.0006969), (5.423, -0.2611, 1.289), (0.8816, -0.5556, 0.0006969), (5.36, -0.379, 1.289), (0.7572, -0.7071, 0.0006969), (5.275, -0.4824, 1.289), (0.6057, -0.8315, 0.0006969), (5.172, -0.5672, 1.289), (0.4328, -0.9239, 0.0006969), (5.054, -0.6302, 1.289), (0.2452, -0.9808, 0.0006969), (4.926, -0.6691, 1.289), (0.05009, -1.0, 0.0006969), (4.793, -0.6822, 1.289), (-0.145, -0.9808, 0.0006969), (4.66, -0.6691, 1.289), (-0.3326, -0.9239, 0.0006969), (4.532, -0.6302, 1.289), (-0.5055, -0.8315, 0.0006969), (4.414, -0.5672, 1.289), (-0.657, -0.7071, 0.0006969), (4.311, -0.4824, 1.289), (-0.7814, -0.5556, 0.0006969), (4.226, -0.379, 1.289), (-0.8738, -0.3827, 0.0006969), (4.163, -0.2611, 1.289), (-0.9307, -0.1951, 0.0006969), (4.124, -0.1331, 1.289), (-0.9499, 6.471e-07, 0.0006969), (4.111, 4.444e-07, 1.289), (-0.9307, 0.1951, 0.0006969), (4.124, 0.1331, 1.289), (-0.8738, 0.3827, 0.0006969), (4.163, 0.2611, 1.289), (-0.7814, 0.5556, 0.0006969), (4.226, 0.379, 1.289), (-0.657, 0.7071, 0.0006969), (4.311, 0.4824, 1.289), (-0.5055, 0.8315, 0.0006969), (4.414, 0.5672, 1.289), (-0.3326, 0.9239, 0.0006969), (4.532, 0.6302, 1.289), (-0.145, 0.9808, 0.0006969), (4.66, 0.6691, 1.289), (1.105, 1.0, 0.3749), (1.3, 0.9808, 0.3749), (1.488, 0.9239, 0.3749), (1.661, 0.8315, 0.3749), (1.812, 0.7071, 0.3749), (1.936, 0.5556, 0.3749), (2.029, 0.3827, 0.3749), (2.086, 0.1951, 0.3749), (2.105, -2.43e-07, 0.3749), (2.086, -0.1951, 0.3749), (2.029, -0.3827, 0.3749), (1.936, -0.5556, 0.3749), (1.812, -0.7071, 0.3749), (1.661, -0.8315, 0.3749), (1.488, -0.9239, 0.3749), (1.3, -0.9808, 0.3749), (1.105, -1.0, 0.3749), (0.9099, -0.9808, 0.3749), (0.7223, -0.9239, 0.3749), (0.5494, -0.8315, 0.3749), (0.3979, -0.7071, 0.3749), (0.2735, -0.5556, 0.3749), (0.1811, -0.3827, 0.3749), (0.1242, -0.1951, 0.3749), (0.105, 6.471e-07, 0.3749), (0.1242, 0.1951, 0.3749), (0.1811, 0.3827, 0.3749), (0.2735, 0.5556, 0.3749), (0.3979, 0.7071, 0.3749), (0.5494, 0.8315, 0.3749), (0.7223, 0.9239, 0.3749), (0.9099, 0.9808, 0.3749), (4.353, 0.7321, 0.843), (4.496, 0.7181, 0.843), (4.633, 0.6764, 0.843), (4.76, 0.6088, 0.843), (4.871, 0.5177, 0.843), (4.962, 0.4068, 0.843), (5.029, 0.2802, 0.843), (5.071, 0.1428, 0.843), (5.085, -1.754e-07, 0.843), (5.071, -0.1428, 0.843), (5.029, -0.2802, 0.843), (4.962, -0.4068, 0.843), (4.871, -0.5177, 0.843), (4.76, -0.6088, 0.843), (4.633, -0.6764, 0.843), (4.496, -0.7181, 0.843), (4.353, -0.7321, 0.843), (4.21, -0.7181, 0.843), (4.073, -0.6764, 0.843), (3.946, -0.6088, 0.843), (3.835, -0.5177, 0.843), (3.744, -0.4068, 0.843), (3.676, -0.2802, 0.843), (3.635, -0.1428, 0.843), (3.621, 4.763e-07, 0.843), (3.635, 0.1428, 0.843), (3.676, 0.2802, 0.843), (3.744, 0.4068, 0.843), (3.835, 0.5177, 0.843), (3.946, 0.6088, 0.843), (4.073, 0.6764, 0.843), (4.21, 0.7181, 0.843), (3.742, 0.725, 0.6629), (3.881, 0.6829, 0.6629), (4.009, 0.6146, 0.6629), (4.121, 0.5227, 0.6629), (4.213, 0.4107, 0.6629), (4.281, 0.2829, 0.6629), (4.323, 0.1442, 0.6629), (4.337, -1.753e-07, 0.6629), (4.323, -0.1442, 0.6629), (4.281, -0.2829, 0.6629), (4.213, -0.4107, 0.6629), (4.121, -0.5227, 0.6629), (4.009, -0.6146, 0.6629), (3.881, -0.6829, 0.6629), (3.742, -0.725, 0.6629), (3.598, -0.7392, 0.6629), (3.454, -0.725, 0.6629), (3.315, -0.6829, 0.6629), (3.187, -0.6146, 0.6629), (3.075, -0.5227, 0.6629), (2.983, -0.4107, 0.6629), (2.915, -0.2829, 0.6629), (2.873, -0.1442, 0.6629), (2.859, 4.827e-07, 0.6629), (2.873, 0.1442, 0.6629), (2.915, 0.2829, 0.6629), (2.983, 0.4107, 0.6629), (3.075, 0.5227, 0.6629), (3.187, 0.6146, 0.6629), (3.315, 0.6829, 0.6629), (3.454, 0.725, 0.6629), (3.598, 0.7392, 0.6629), (0.2653, 0.9808, 0.0479), (0.4529, 0.9239, 0.0479), (0.6258, 0.8315, 0.0479), (0.7773, 0.7071, 0.0479), (0.9017, 0.5556, 0.0479), (0.9941, 0.3827, 0.0479), (1.051, 0.1951, 0.0479), (1.07, -2.43e-07, 0.0479), (1.051, -0.1951, 0.0479), (0.9941, -0.3827, 0.0479), (0.9017, -0.5556, 0.0479), (0.7773, -0.7071, 0.0479), (0.6258, -0.8315, 0.0479), (0.4529, -0.9239, 0.0479), (0.2653, -0.9808, 0.0479), (0.07019, -1.0, 0.0479), (-0.1249, -0.9808, 0.0479), (-0.3125, -0.9239, 0.0479), (-0.4854, -0.8315, 0.0479), (-0.6369, -0.7071, 0.0479), (-0.7613, -0.5556, 0.0479), (-0.8537, -0.3827, 0.0479), (-0.9106, -0.1951, 0.0479), (-0.9298, 6.471e-07, 0.0479), (-0.9106, 0.1951, 0.0479), (-0.8537, 0.3827, 0.0479), (-0.7613, 0.5556, 0.0479), (-0.6369, 0.7071, 0.0479), (-0.4854, 0.8315, 0.0479), (-0.3125, 0.9239, 0.0479), (-0.1249, 0.9808, 0.0479), (0.07019, 1.0, 0.0479), (0.3046, 1.0, 0.1064), (0.4996, 0.9808, 0.1064), (0.6872, 0.9239, 0.1064), (0.8601, 0.8315, 0.1064), (1.012, 0.7071, 0.1064), (1.136, 0.5556, 0.1064), (1.228, 0.3827, 0.1064), (1.285, 0.1951, 0.1064), (1.305, -2.43e-07, 0.1064), (1.285, -0.1951, 0.1064), (1.228, -0.3827, 0.1064), (1.136, -0.5556, 0.1064), (1.012, -0.7071, 0.1064), (0.8601, -0.8315, 0.1064), (0.6872, -0.9239, 0.1064), (0.4996, -0.9808, 0.1064), (0.3046, -1.0, 0.1064), (0.1095, -0.9808, 0.1064), (-0.07813, -0.9239, 0.1064), (-0.251, -0.8315, 0.1064), (-0.4026, -0.7071, 0.1064), (-0.5269, -0.5556, 0.1064), (-0.6193, -0.3827, 0.1064), (-0.6762, -0.1951, 0.1064), (-0.6954, 6.471e-07, 0.1064), (-0.6762, 0.1951, 0.1064), (-0.6193, 0.3827, 0.1064), (-0.5269, 0.5556, 0.1064), (-0.4025, 0.7071, 0.1064), (-0.251, 0.8315, 0.1064), (-0.07813, 0.9239, 0.1064), (0.1095, 0.9808, 0.1064), (2.453, 0.9808, 0.5325), (2.641, 0.9239, 0.5325), (2.813, 0.8315, 0.5325), (2.965, 0.7071, 0.5325), (3.089, 0.5556, 0.5325), (3.182, 0.3827, 0.5325), (3.239, 0.1951, 0.5325), (3.258, -2.43e-07, 0.5325), (3.239, -0.1951, 0.5325), (3.182, -0.3827, 0.5325), (3.089, -0.5556, 0.5325), (2.965, -0.7071, 0.5325), (2.813, -0.8315, 0.5325), (2.641, -0.9239, 0.5325), (2.453, -0.9808, 0.5325), (2.258, -1.0, 0.5325), (2.063, -0.9808, 0.5325), (1.875, -0.9239, 0.5325), (1.702, -0.8315, 0.5325), (1.551, -0.7071, 0.5325), (1.426, -0.5556, 0.5325), (1.334, -0.3827, 0.5325), (1.277, -0.1951, 0.5325), (1.258, 6.471e-07, 0.5325), (1.277, 0.1951, 0.5325), (1.334, 0.3827, 0.5325), (1.426, 0.5556, 0.5325), (1.551, 0.7071, 0.5325), (1.702, 0.8315, 0.5325), (1.875, 0.9239, 0.5325), (2.063, 0.9808, 0.5325), (2.258, 1.0, 0.5325)], [], [(96, 1, 3, 97), (97, 3, 5, 98), (98, 5, 7, 99), (99, 7, 9, 100), (100, 9, 11, 101), (101, 11, 13, 102), (102, 13, 15, 103), (103, 15, 17, 104), (104, 17, 19, 105), (105, 19, 21, 106), (106, 21, 23, 107), (107, 23, 25, 108), (108, 25, 27, 109), (109, 27, 29, 110), (110, 29, 31, 111), (111, 31, 33, 112), (112, 33, 35, 113), (113, 35, 37, 114), (114, 37, 39, 115), (115, 39, 41, 116), (116, 41, 43, 117), (117, 43, 45, 118), (118, 45, 47, 119), (119, 47, 49, 120), (120, 49, 51, 121), (121, 51, 53, 122), (122, 53, 55, 123), (123, 55, 57, 124), (124, 57, 59, 125), (125, 59, 61, 126), (3, 1, 63, 61, 59, 57, 55, 53, 51, 49, 47, 45, 43, 41, 39, 37, 35, 33, 31, 29, 27, 25, 23, 21, 19, 17, 15, 13, 11, 9, 7, 5), (126, 61, 63, 127), (127, 63, 1, 96), (0, 2, 4, 6, 8, 10, 12, 14, 16, 18, 20, 22, 24, 26, 28, 30, 32, 34, 36, 38, 40, 42, 44, 46, 48, 50, 52, 54, 56, 58, 60, 62), (223, 95, 64, 192), (222, 94, 95, 223), (221, 93, 94, 222), (220, 92, 93, 221), (219, 91, 92, 220), (218, 90, 91, 219), (217, 89, 90, 218), (216, 88, 89, 217), (215, 87, 88, 216), (214, 86, 87, 215), (213, 85, 86, 214), (212, 84, 85, 213), (211, 83, 84, 212), (210, 82, 83, 211), (209, 81, 82, 210), (208, 80, 81, 209), (207, 79, 80, 208), (206, 78, 79, 207), (205, 77, 78, 206), (204, 76, 77, 205), (203, 75, 76, 204), (202, 74, 75, 203), (201, 73, 74, 202), (200, 72, 73, 201), (199, 71, 72, 200), (198, 70, 71, 199), (197, 69, 70, 198), (196, 68, 69, 197), (195, 67, 68, 196), (194, 66, 67, 195), (193, 65, 66, 194), (192, 64, 65, 193), (158, 127, 96, 159), (157, 126, 127, 158), (156, 125, 126, 157), (155, 124, 125, 156), (154, 123, 124, 155), (153, 122, 123, 154), (152, 121, 122, 153), (151, 120, 121, 152), (150, 119, 120, 151), (149, 118, 119, 150), (148, 117, 118, 149), (147, 116, 117, 148), (146, 115, 116, 147), (145, 114, 115, 146), (144, 113, 114, 145), (143, 112, 113, 144), (142, 111, 112, 143), (141, 110, 111, 142), (140, 109, 110, 141), (139, 108, 109, 140), (138, 107, 108, 139), (137, 106, 107, 138), (136, 105, 106, 137), (135, 104, 105, 136), (134, 103, 104, 135), (133, 102, 103, 134), (132, 101, 102, 133), (131, 100, 101, 132), (130, 99, 100, 131), (129, 98, 99, 130), (128, 97, 98, 129), (159, 96, 97, 128), (255, 159, 128, 224), (224, 128, 129, 225), (225, 129, 130, 226), (226, 130, 131, 227), (227, 131, 132, 228), (228, 132, 133, 229), (229, 133, 134, 230), (230, 134, 135, 231), (231, 135, 136, 232), (232, 136, 137, 233), (233, 137, 138, 234), (234, 138, 139, 235), (235, 139, 140, 236), (236, 140, 141, 237), (237, 141, 142, 238), (238, 142, 143, 239), (239, 143, 144, 240), (240, 144, 145, 241), (241, 145, 146, 242), (242, 146, 147, 243), (243, 147, 148, 244), (244, 148, 149, 245), (245, 149, 150, 246), (246, 150, 151, 247), (247, 151, 152, 248), (248, 152, 153, 249), (249, 153, 154, 250), (250, 154, 155, 251), (251, 155, 156, 252), (252, 156, 157, 253), (253, 157, 158, 254), (254, 158, 159, 255), (0, 191, 160, 2), (2, 160, 161, 4), (4, 161, 162, 6), (6, 162, 163, 8), (8, 163, 164, 10), (10, 164, 165, 12), (12, 165, 166, 14), (14, 166, 167, 16), (16, 167, 168, 18), (18, 168, 169, 20), (20, 169, 170, 22), (22, 170, 171, 24), (24, 171, 172, 26), (26, 172, 173, 28), (28, 173, 174, 30), (30, 174, 175, 32), (32, 175, 176, 34), (34, 176, 177, 36), (36, 177, 178, 38), (38, 178, 179, 40), (40, 179, 180, 42), (42, 180, 181, 44), (44, 181, 182, 46), (46, 182, 183, 48), (48, 183, 184, 50), (50, 184, 185, 52), (52, 185, 186, 54), (54, 186, 187, 56), (56, 187, 188, 58), (58, 188, 189, 60), (60, 189, 190, 62), (62, 190, 191, 0), (191, 192, 193, 160), (160, 193, 194, 161), (161, 194, 195, 162), (162, 195, 196, 163), (163, 196, 197, 164), (164, 197, 198, 165), (165, 198, 199, 166), (166, 199, 200, 167), (167, 200, 201, 168), (168, 201, 202, 169), (169, 202, 203, 170), (170, 203, 204, 171), (171, 204, 205, 172), (172, 205, 206, 173), (173, 206, 207, 174), (174, 207, 208, 175), (175, 208, 209, 176), (176, 209, 210, 177), (177, 210, 211, 178), (178, 211, 212, 179), (179, 212, 213, 180), (180, 213, 214, 181), (181, 214, 215, 182), (182, 215, 216, 183), (183, 216, 217, 184), (184, 217, 218, 185), (185, 218, 219, 186), (186, 219, 220, 187), (187, 220, 221, 188), (188, 221, 222, 189), (189, 222, 223, 190), (190, 223, 192, 191), (95, 254, 255, 64), (94, 253, 254, 95), (93, 252, 253, 94), (92, 251, 252, 93), (91, 250, 251, 92), (90, 249, 250, 91), (89, 248, 249, 90), (88, 247, 248, 89), (87, 246, 247, 88), (86, 245, 246, 87), (85, 244, 245, 86), (84, 243, 244, 85), (83, 242, 243, 84), (82, 241, 242, 83), (81, 240, 241, 82), (80, 239, 240, 81), (79, 238, 239, 80), (78, 237, 238, 79), (77, 236, 237, 78), (76, 235, 236, 77), (75, 234, 235, 76), (74, 233, 234, 75), (73, 232, 233, 74), (72, 231, 232, 73), (71, 230, 231, 72), (70, 229, 230, 71), (69, 228, 229, 70), (68, 227, 228, 69), (67, 226, 227, 68), (66, 225, 226, 67), (65, 224, 225, 66), (64, 255, 224, 65)])
me_cylinder.use_remesh_preserve_volume = False
me_cylinder.use_remesh_preserve_attributes = False
me_cylinder.use_mirror_vertex_groups = False
me_cylinder.update()

# ---- objects
ob_ropea_001 = bpy.data.objects.new('RopeA.001', me_cylinder_010)
ob_bowl1_002 = bpy.data.objects.new('Bowl1.002', me_cylinder_011)
ob_ropea_000 = bpy.data.objects.new('RopeA.000', me_cylinder_007)
ob_bowl1_001 = bpy.data.objects.new('Bowl1.001', me_cylinder_009)
ob_cone = bpy.data.objects.new('Cone', me_cone)
ob_body = bpy.data.objects.new('Body', me_cylinder_001)
ob_top = bpy.data.objects.new('TOP', me_cylinder)

# ---- transforms, parenting, visibility, modifiers, constraints
ob_ropea_001.location = (-1.201, -0.01948, -0.5663)
ob_ropea_001.scale = (0.01, 0.01, 0.3637)
ob_ropea_001.lineart.crease_threshold = 0.0
ob_bowl1_002.parent = ob_ropea_001
ob_bowl1_002.matrix_parent_inverse = Matrix(((100.0, 0.0, 0.0, -120.1), (1.192e-07, 100.0, 0.0, 1.948), (1.192e-07, 0.0, 2.749, 1.677), (0.0, 0.0, 0.0, 1.0)))
ob_bowl1_002.location = (1.199, 0.0, -1.0)
ob_bowl1_002.scale = (0.5, 0.5, 0.02543)
ob_bowl1_002.lineart.crease_threshold = 0.0
ob_ropea_000.location = (1.201, -0.01948, -0.5663)
ob_ropea_000.scale = (0.01, 0.01, 0.3637)
ob_ropea_000.lineart.crease_threshold = 0.0
ob_bowl1_001.parent = ob_ropea_000
ob_bowl1_001.matrix_parent_inverse = Matrix(((100.0, 0.0, 0.0, -120.1), (1.192e-07, 100.0, 0.0, 1.948), (1.192e-07, 0.0, 2.749, 1.677), (0.0, 0.0, 0.0, 1.0)))
ob_bowl1_001.location = (1.199, 0.0, -1.0)
ob_bowl1_001.scale = (0.5, 0.5, 0.02543)
ob_bowl1_001.lineart.crease_threshold = 0.0
ob_cone.location = (0.0, 0.0, 0.03557)
ob_cone.scale = (0.04427, 0.04427, 0.04427)
ob_cone.lineart.crease_threshold = 0.0
_m = ob_cone.modifiers.new('Mirror', 'MIRROR')
ob_body.location = (0.0, 0.0, -1.474)
ob_body.scale = (0.6, 0.6, 1.0)
ob_body.lineart.crease_threshold = 0.0
_m = ob_body.modifiers.new('Mirror', 'MIRROR')
ob_top.location = (0.0, 0.0, 0.1355)
ob_top.rotation_euler = (0.0, 1.571, 0.0)
ob_top.scale = (0.05, 0.05, 1.0)
ob_top.lineart.crease_threshold = 0.0
_m = ob_top.modifiers.new('Mirror', 'MIRROR')
_m.use_axis = (False, False, True)

# ---- collection membership
col_collection_1.objects.link(ob_ropea_001)
col_collection_1.objects.link(ob_bowl1_002)
col_collection_1.objects.link(ob_ropea_000)
col_collection_1.objects.link(ob_bowl1_001)
col_collection_1.objects.link(ob_cone)
col_collection_1.objects.link(ob_body)
col_collection_1.objects.link(ob_top)

# ---- scene / render settings (as saved in the file)
scene.frame_start = 1; scene.frame_end = 250; scene.frame_set(0)
scene.render.engine = 'BLENDER_EEVEE_NEXT'
scene.render.resolution_percentage = 50
scene.render.dither_intensity = 0.0
scene.cycles.use_denoising = False
scene.cycles.samples = 128
scene.cycles.sampling_pattern = 'TABULATED_SOBOL'
scene.cycles.light_sampling_threshold = 0.0
scene.cycles.use_adaptive_sampling = False
scene.cycles.use_light_tree = False
scene.cycles.blur_glossy = 0.0
scene.cycles.sample_clamp_indirect = 0.0
scene.view_settings.view_transform = 'Standard'
bpy.context.view_layer.update()

# ---- added for rendering (the .blend has no active camera and no usable light): camera, sun
cam_auto = bpy.data.cameras.new('AutoCamera')
cam_auto.lens = 50.0
cam_auto.sensor_width = 36.0
cam_auto.clip_end = 1000.0
ob_auto_camera = bpy.data.objects.new('AutoCamera', cam_auto)
scene.collection.objects.link(ob_auto_camera)
ob_auto_camera.location = (3.66409, -4.39834, 2.23561)
ob_auto_camera.rotation_euler = (1.09748, -7.21219e-08, 0.694738)
scene.camera = ob_auto_camera
light_auto_sun = bpy.data.lights.new('AutoSun', 'SUN')
light_auto_sun.energy = 3.0
light_auto_sun.angle = 0.0523599
ob_auto_sun = bpy.data.objects.new('AutoSun', light_auto_sun)
scene.collection.objects.link(ob_auto_sun)
ob_auto_sun.rotation_euler = (0.872665, 0.174533, 0.523599)
bpy.context.view_layer.update()
